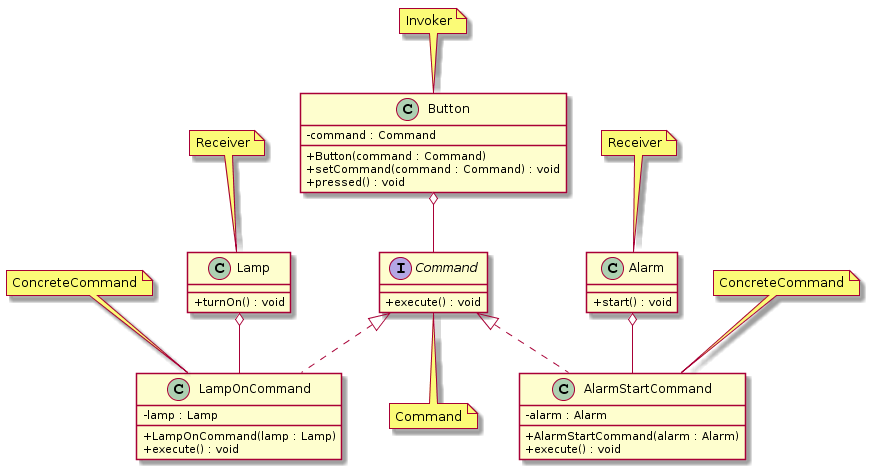

The diagram above was rendered by PlantUML. Its source (embedded in the PNG):
@startuml
skinparam classAttributeIconSize 0

interface Command {
    + execute() : void
}

note bottom of Command : Command

class Button {
    - command : Command
    + Button(command : Command)
    + setCommand(command : Command) : void
    + pressed() : void
}

note top of Button : Invoker

class Lamp {
    + turnOn() : void
}

note top of Lamp : Receiver

class LampOnCommand {
    - lamp : Lamp
    + LampOnCommand(lamp : Lamp)
    + execute() : void
}

note top of LampOnCommand : ConcreteCommand

class Alarm {
    + start() : void
}

note top of Alarm : Receiver

class AlarmStartCommand {
    - alarm : Alarm
    + AlarmStartCommand(alarm : Alarm)
    + execute() : void
}

note top of AlarmStartCommand : ConcreteCommand

Button o-- Command
Command <|.. LampOnCommand
Command <|.. AlarmStartCommand
Lamp o-- LampOnCommand
Alarm o-- AlarmStartCommand
@enduml